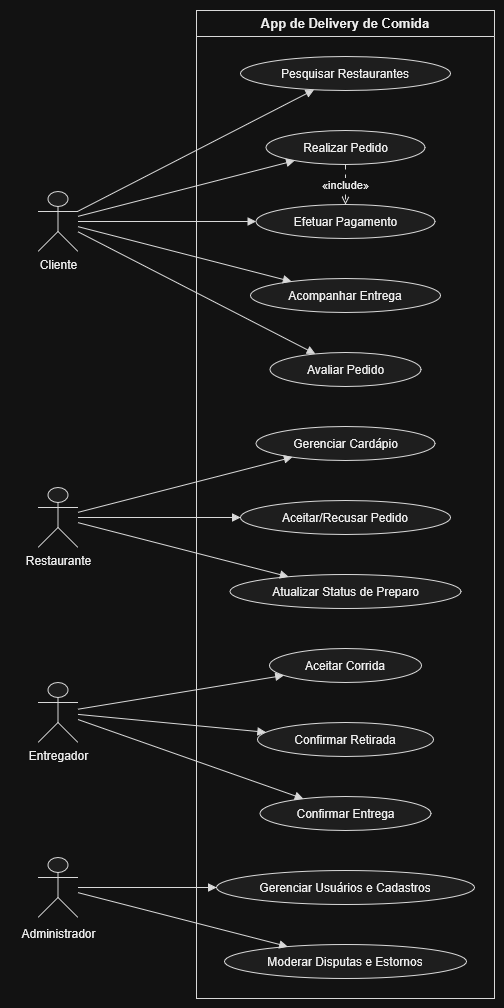

The diagram above was exported from draw.io. Its source (the exported page's mxGraphModel, read from the mxfile embedded in the PNG):
<mxGraphModel dx="1894" dy="1070" grid="1" gridSize="10" guides="1" tooltips="1" connect="1" arrows="1" fold="1" page="1" pageScale="1" pageWidth="827" pageHeight="1169" math="0" shadow="0">
  <root>
    <mxCell id="0" />
    <mxCell id="1" parent="0" />
    <UserObject label="" plantUmlData="{&#10;  &quot;data&quot;: &quot;@startuml\nleft to right direction\nskinparam packageStyle rectangle\n\nactor \&quot;Cliente\&quot; as cliente\nactor \&quot;Restaurante\&quot; as restaurante\nactor \&quot;Entregador\&quot; as entregador\nactor \&quot;Administrador\&quot; as admin\n\nrectangle \&quot;App de Delivery de Comida\&quot; {\n  \n  ' Casos de Uso do Cliente\n  usecase \&quot;Pesquisar Restaurantes\&quot; as UC1\n  usecase \&quot;Realizar Pedido\&quot; as UC2\n  usecase \&quot;Efetuar Pagamento\&quot; as UC3\n  usecase \&quot;Acompanhar Entrega\&quot; as UC4\n  usecase \&quot;Avaliar Pedido\&quot; as UC5\n\n  ' Casos de Uso do Restaurante\n  usecase \&quot;Gerenciar Cardápio\&quot; as UC6\n  usecase \&quot;Aceitar/Recusar Pedido\&quot; as UC7\n  usecase \&quot;Atualizar Status de Preparo\&quot; as UC8\n\n  ' Casos de Uso do Entregador\n  usecase \&quot;Aceitar Corrida\&quot; as UC9\n  usecase \&quot;Confirmar Retirada\&quot; as UC10\n  usecase \&quot;Confirmar Entrega\&quot; as UC11\n  \n  ' Casos de Uso do Administrador\n  usecase \&quot;Gerenciar Usuários e Cadastros\&quot; as UC12\n  usecase \&quot;Moderar Disputas e Estornos\&quot; as UC13\n\n}\n\n' Relacionamentos\ncliente --&gt; UC1\ncliente --&gt; UC2\ncliente --&gt; UC3\ncliente --&gt; UC4\ncliente --&gt; UC5\n\nrestaurante --&gt; UC6\nrestaurante --&gt; UC7\nrestaurante --&gt; UC8\n\nentregador --&gt; UC9\nentregador --&gt; UC10\nentregador --&gt; UC11\n\nadmin --&gt; UC12\nadmin --&gt; UC13\n\n' Extensões (opcional para dar mais contexto)\nUC2 .&gt; UC3 : &lt;&lt;include&gt;&gt;\n\n@enduml&quot;,&#10;  &quot;config&quot;: null&#10;}" id="CWwZ6IXsFrb-UulPM88y-1">
      <mxCell connectable="0" parent="1" style="group;transparentBounds=1;editIcon=1;lockedGroup=0;groupPadding=10;" vertex="1">
        <mxGeometry as="geometry" />
      </mxCell>
    </UserObject>
    <UserObject label="App de Delivery de Comida" plantUmlId="rect_0" plantUmlBaseStyle="swimlane;collapsible=0;startSize=26;fillColor=none;strokeColor=#181818;fontColor=#000000;fontSize=13;fontStyle=1;whiteSpace=wrap;" plantUmlBaseValue="App de Delivery de Comida" id="CWwZ6IXsFrb-UulPM88y-2">
      <mxCell parent="CWwZ6IXsFrb-UulPM88y-1" style="swimlane;collapsible=0;startSize=26;fillColor=none;strokeColor=#181818;fontColor=#000000;fontSize=13;fontStyle=1;whiteSpace=wrap;" vertex="1">
        <mxGeometry height="988" width="298" x="280" y="20" as="geometry" />
      </mxCell>
    </UserObject>
    <UserObject label="Pesquisar Restaurantes" plantUmlId="uc_1" plantUmlBaseStyle="ellipse;fillColor=#F1F1F1;strokeColor=#181818;whiteSpace=wrap;fontColor=#000000;fontSize=12;" plantUmlBaseValue="Pesquisar Restaurantes" id="CWwZ6IXsFrb-UulPM88y-3">
      <mxCell parent="CWwZ6IXsFrb-UulPM88y-2" style="ellipse;fillColor=#F1F1F1;strokeColor=#181818;whiteSpace=wrap;fontColor=#000000;fontSize=12;" vertex="1">
        <mxGeometry height="34" width="210" x="44" y="46" as="geometry" />
      </mxCell>
    </UserObject>
    <UserObject label="Realizar Pedido" plantUmlId="uc_2" plantUmlBaseStyle="ellipse;fillColor=#F1F1F1;strokeColor=#181818;whiteSpace=wrap;fontColor=#000000;fontSize=12;" plantUmlBaseValue="Realizar Pedido" id="CWwZ6IXsFrb-UulPM88y-4">
      <mxCell parent="CWwZ6IXsFrb-UulPM88y-2" style="ellipse;fillColor=#F1F1F1;strokeColor=#181818;whiteSpace=wrap;fontColor=#000000;fontSize=12;" vertex="1">
        <mxGeometry height="34" width="159" x="69.5" y="120" as="geometry" />
      </mxCell>
    </UserObject>
    <UserObject label="Efetuar Pagamento" plantUmlId="uc_3" plantUmlBaseStyle="ellipse;fillColor=#F1F1F1;strokeColor=#181818;whiteSpace=wrap;fontColor=#000000;fontSize=12;" plantUmlBaseValue="Efetuar Pagamento" id="CWwZ6IXsFrb-UulPM88y-5">
      <mxCell parent="CWwZ6IXsFrb-UulPM88y-2" style="ellipse;fillColor=#F1F1F1;strokeColor=#181818;whiteSpace=wrap;fontColor=#000000;fontSize=12;" vertex="1">
        <mxGeometry height="34" width="179" x="59.5" y="194" as="geometry" />
      </mxCell>
    </UserObject>
    <UserObject label="Acompanhar Entrega" plantUmlId="uc_4" plantUmlBaseStyle="ellipse;fillColor=#F1F1F1;strokeColor=#181818;whiteSpace=wrap;fontColor=#000000;fontSize=12;" plantUmlBaseValue="Acompanhar Entrega" id="CWwZ6IXsFrb-UulPM88y-6">
      <mxCell parent="CWwZ6IXsFrb-UulPM88y-2" style="ellipse;fillColor=#F1F1F1;strokeColor=#181818;whiteSpace=wrap;fontColor=#000000;fontSize=12;" vertex="1">
        <mxGeometry height="34" width="190" x="54" y="268" as="geometry" />
      </mxCell>
    </UserObject>
    <UserObject label="Avaliar Pedido" plantUmlId="uc_5" plantUmlBaseStyle="ellipse;fillColor=#F1F1F1;strokeColor=#181818;whiteSpace=wrap;fontColor=#000000;fontSize=12;" plantUmlBaseValue="Avaliar Pedido" id="CWwZ6IXsFrb-UulPM88y-7">
      <mxCell parent="CWwZ6IXsFrb-UulPM88y-2" style="ellipse;fillColor=#F1F1F1;strokeColor=#181818;whiteSpace=wrap;fontColor=#000000;fontSize=12;" vertex="1">
        <mxGeometry height="34" width="151" x="73.5" y="342" as="geometry" />
      </mxCell>
    </UserObject>
    <UserObject label="Gerenciar Cardápio" plantUmlId="uc_6" plantUmlBaseStyle="ellipse;fillColor=#F1F1F1;strokeColor=#181818;whiteSpace=wrap;fontColor=#000000;fontSize=12;" plantUmlBaseValue="Gerenciar Cardápio" id="CWwZ6IXsFrb-UulPM88y-8">
      <mxCell parent="CWwZ6IXsFrb-UulPM88y-2" style="ellipse;fillColor=#F1F1F1;strokeColor=#181818;whiteSpace=wrap;fontColor=#000000;fontSize=12;" vertex="1">
        <mxGeometry height="34" width="179" x="59.5" y="416" as="geometry" />
      </mxCell>
    </UserObject>
    <UserObject label="Aceitar/Recusar Pedido" plantUmlId="uc_7" plantUmlBaseStyle="ellipse;fillColor=#F1F1F1;strokeColor=#181818;whiteSpace=wrap;fontColor=#000000;fontSize=12;" plantUmlBaseValue="Aceitar/Recusar Pedido" id="CWwZ6IXsFrb-UulPM88y-9">
      <mxCell parent="CWwZ6IXsFrb-UulPM88y-2" style="ellipse;fillColor=#F1F1F1;strokeColor=#181818;whiteSpace=wrap;fontColor=#000000;fontSize=12;" vertex="1">
        <mxGeometry height="34" width="210" x="44" y="490" as="geometry" />
      </mxCell>
    </UserObject>
    <UserObject label="Atualizar Status de Preparo" plantUmlId="uc_8" plantUmlBaseStyle="ellipse;fillColor=#F1F1F1;strokeColor=#181818;whiteSpace=wrap;fontColor=#000000;fontSize=12;" plantUmlBaseValue="Atualizar Status de Preparo" id="CWwZ6IXsFrb-UulPM88y-10">
      <mxCell parent="CWwZ6IXsFrb-UulPM88y-2" style="ellipse;fillColor=#F1F1F1;strokeColor=#181818;whiteSpace=wrap;fontColor=#000000;fontSize=12;" vertex="1">
        <mxGeometry height="34" width="231" x="33.5" y="564" as="geometry" />
      </mxCell>
    </UserObject>
    <UserObject label="Aceitar Corrida" plantUmlId="uc_9" plantUmlBaseStyle="ellipse;fillColor=#F1F1F1;strokeColor=#181818;whiteSpace=wrap;fontColor=#000000;fontSize=12;" plantUmlBaseValue="Aceitar Corrida" id="CWwZ6IXsFrb-UulPM88y-11">
      <mxCell parent="CWwZ6IXsFrb-UulPM88y-2" style="ellipse;fillColor=#F1F1F1;strokeColor=#181818;whiteSpace=wrap;fontColor=#000000;fontSize=12;" vertex="1">
        <mxGeometry height="34" width="152" x="73" y="638" as="geometry" />
      </mxCell>
    </UserObject>
    <UserObject label="Confirmar Retirada" plantUmlId="uc_10" plantUmlBaseStyle="ellipse;fillColor=#F1F1F1;strokeColor=#181818;whiteSpace=wrap;fontColor=#000000;fontSize=12;" plantUmlBaseValue="Confirmar Retirada" id="CWwZ6IXsFrb-UulPM88y-12">
      <mxCell parent="CWwZ6IXsFrb-UulPM88y-2" style="ellipse;fillColor=#F1F1F1;strokeColor=#181818;whiteSpace=wrap;fontColor=#000000;fontSize=12;" vertex="1">
        <mxGeometry height="34" width="176" x="61" y="712" as="geometry" />
      </mxCell>
    </UserObject>
    <UserObject label="Confirmar Entrega" plantUmlId="uc_11" plantUmlBaseStyle="ellipse;fillColor=#F1F1F1;strokeColor=#181818;whiteSpace=wrap;fontColor=#000000;fontSize=12;" plantUmlBaseValue="Confirmar Entrega" id="CWwZ6IXsFrb-UulPM88y-13">
      <mxCell parent="CWwZ6IXsFrb-UulPM88y-2" style="ellipse;fillColor=#F1F1F1;strokeColor=#181818;whiteSpace=wrap;fontColor=#000000;fontSize=12;" vertex="1">
        <mxGeometry height="34" width="171" x="63.5" y="786" as="geometry" />
      </mxCell>
    </UserObject>
    <UserObject label="Gerenciar Usuários e Cadastros" plantUmlId="uc_12" plantUmlBaseStyle="ellipse;fillColor=#F1F1F1;strokeColor=#181818;whiteSpace=wrap;fontColor=#000000;fontSize=12;" plantUmlBaseValue="Gerenciar Usuários e Cadastros" id="CWwZ6IXsFrb-UulPM88y-14">
      <mxCell parent="CWwZ6IXsFrb-UulPM88y-2" style="ellipse;fillColor=#F1F1F1;strokeColor=#181818;whiteSpace=wrap;fontColor=#000000;fontSize=12;" vertex="1">
        <mxGeometry height="34" width="258" x="20" y="860" as="geometry" />
      </mxCell>
    </UserObject>
    <UserObject label="Moderar Disputas e Estornos" plantUmlId="uc_13" plantUmlBaseStyle="ellipse;fillColor=#F1F1F1;strokeColor=#181818;whiteSpace=wrap;fontColor=#000000;fontSize=12;" plantUmlBaseValue="Moderar Disputas e Estornos" id="CWwZ6IXsFrb-UulPM88y-15">
      <mxCell parent="CWwZ6IXsFrb-UulPM88y-2" style="ellipse;fillColor=#F1F1F1;strokeColor=#181818;whiteSpace=wrap;fontColor=#000000;fontSize=12;" vertex="1">
        <mxGeometry height="34" width="242" x="28" y="934" as="geometry" />
      </mxCell>
    </UserObject>
    <UserObject label="«include»" plantUmlId="rel_35" plantUmlBaseStyle="endArrow=open;dashed=1;dashPattern=5 5;strokeColor=#181818;fontColor=#000000;fontSize=11;edgeStyle=none;rounded=0;html=1;" plantUmlBaseValue="«include»" id="CWwZ6IXsFrb-UulPM88y-37">
      <mxCell edge="1" parent="CWwZ6IXsFrb-UulPM88y-2" source="CWwZ6IXsFrb-UulPM88y-4" style="endArrow=open;dashed=1;dashPattern=5 5;strokeColor=#181818;fontColor=#000000;fontSize=11;edgeStyle=none;rounded=0;html=1;" target="CWwZ6IXsFrb-UulPM88y-5">
        <mxGeometry relative="1" as="geometry" />
      </mxCell>
    </UserObject>
    <UserObject label="" plantUmlId="actor_14" plantUmlBaseStyle="shape=umlActor;html=1;fillColor=#F1F1F1;strokeColor=#181818;fontColor=#000000;fontSize=12;" plantUmlBaseValue="" id="CWwZ6IXsFrb-UulPM88y-16">
      <mxCell parent="CWwZ6IXsFrb-UulPM88y-1" style="shape=umlActor;html=1;fillColor=#F1F1F1;strokeColor=#181818;fontColor=#000000;fontSize=12;" vertex="1">
        <mxGeometry height="60" width="40" x="121.5" y="201" as="geometry" />
      </mxCell>
    </UserObject>
    <UserObject label="Cliente" plantUmlId="actorlbl_15" plantUmlBaseStyle="text;html=1;align=center;verticalAlign=top;fontColor=#000000;fontSize=12;" plantUmlBaseValue="Cliente" id="CWwZ6IXsFrb-UulPM88y-17">
      <mxCell parent="CWwZ6IXsFrb-UulPM88y-1" style="text;html=1;align=center;verticalAlign=top;fontColor=#000000;fontSize=12;" vertex="1">
        <mxGeometry height="16" width="52" x="115.5" y="261" as="geometry" />
      </mxCell>
    </UserObject>
    <UserObject label="" plantUmlId="actor_16" plantUmlBaseStyle="shape=umlActor;html=1;fillColor=#F1F1F1;strokeColor=#181818;fontColor=#000000;fontSize=12;" plantUmlBaseValue="" id="CWwZ6IXsFrb-UulPM88y-18">
      <mxCell parent="CWwZ6IXsFrb-UulPM88y-1" style="shape=umlActor;html=1;fillColor=#F1F1F1;strokeColor=#181818;fontColor=#000000;fontSize=12;" vertex="1">
        <mxGeometry height="60" width="40" x="121.5" y="497" as="geometry" />
      </mxCell>
    </UserObject>
    <UserObject label="Restaurante" plantUmlId="actorlbl_17" plantUmlBaseStyle="text;html=1;align=center;verticalAlign=top;fontColor=#000000;fontSize=12;" plantUmlBaseValue="Restaurante" id="CWwZ6IXsFrb-UulPM88y-19">
      <mxCell parent="CWwZ6IXsFrb-UulPM88y-1" style="text;html=1;align=center;verticalAlign=top;fontColor=#000000;fontSize=12;" vertex="1">
        <mxGeometry height="16" width="83" x="100" y="557" as="geometry" />
      </mxCell>
    </UserObject>
    <UserObject label="" plantUmlId="actor_18" plantUmlBaseStyle="shape=umlActor;html=1;fillColor=#F1F1F1;strokeColor=#181818;fontColor=#000000;fontSize=12;" plantUmlBaseValue="" id="CWwZ6IXsFrb-UulPM88y-20">
      <mxCell parent="CWwZ6IXsFrb-UulPM88y-1" style="shape=umlActor;html=1;fillColor=#F1F1F1;strokeColor=#181818;fontColor=#000000;fontSize=12;" vertex="1">
        <mxGeometry height="60" width="40" x="121.5" y="692" as="geometry" />
      </mxCell>
    </UserObject>
    <UserObject label="Entregador" plantUmlId="actorlbl_19" plantUmlBaseStyle="text;html=1;align=center;verticalAlign=top;fontColor=#000000;fontSize=12;" plantUmlBaseValue="Entregador" id="CWwZ6IXsFrb-UulPM88y-21">
      <mxCell parent="CWwZ6IXsFrb-UulPM88y-1" style="text;html=1;align=center;verticalAlign=top;fontColor=#000000;fontSize=12;" vertex="1">
        <mxGeometry height="16" width="75" x="104" y="752" as="geometry" />
      </mxCell>
    </UserObject>
    <UserObject label="" plantUmlId="actor_20" plantUmlBaseStyle="shape=umlActor;html=1;fillColor=#F1F1F1;strokeColor=#181818;fontColor=#000000;fontSize=12;" plantUmlBaseValue="" id="CWwZ6IXsFrb-UulPM88y-22">
      <mxCell parent="CWwZ6IXsFrb-UulPM88y-1" style="shape=umlActor;html=1;fillColor=#F1F1F1;strokeColor=#181818;fontColor=#000000;fontSize=12;" vertex="1">
        <mxGeometry height="60" width="40" x="121.5" y="867" as="geometry" />
      </mxCell>
    </UserObject>
    <UserObject label="Administrador" plantUmlId="actorlbl_21" plantUmlBaseStyle="text;html=1;align=center;verticalAlign=top;fontColor=#000000;fontSize=12;" plantUmlBaseValue="Administrador" id="CWwZ6IXsFrb-UulPM88y-23">
      <mxCell parent="CWwZ6IXsFrb-UulPM88y-1" style="text;html=1;align=center;verticalAlign=top;fontColor=#000000;fontSize=12;" vertex="1">
        <mxGeometry height="16" width="95" x="94" y="930" as="geometry" />
      </mxCell>
    </UserObject>
    <UserObject label="" plantUmlId="rel_22" plantUmlBaseStyle="endArrow=block;endFill=1;strokeColor=#181818;fontColor=#000000;fontSize=11;edgeStyle=none;rounded=0;html=1;" plantUmlBaseValue="" id="CWwZ6IXsFrb-UulPM88y-24">
      <mxCell edge="1" parent="CWwZ6IXsFrb-UulPM88y-1" source="CWwZ6IXsFrb-UulPM88y-16" style="endArrow=block;endFill=1;strokeColor=#181818;fontColor=#000000;fontSize=11;edgeStyle=none;rounded=0;html=1;" target="CWwZ6IXsFrb-UulPM88y-3">
        <mxGeometry relative="1" as="geometry" />
      </mxCell>
    </UserObject>
    <UserObject label="" plantUmlId="rel_23" plantUmlBaseStyle="endArrow=block;endFill=1;strokeColor=#181818;fontColor=#000000;fontSize=11;edgeStyle=none;rounded=0;html=1;" plantUmlBaseValue="" id="CWwZ6IXsFrb-UulPM88y-25">
      <mxCell edge="1" parent="CWwZ6IXsFrb-UulPM88y-1" source="CWwZ6IXsFrb-UulPM88y-16" style="endArrow=block;endFill=1;strokeColor=#181818;fontColor=#000000;fontSize=11;edgeStyle=none;rounded=0;html=1;" target="CWwZ6IXsFrb-UulPM88y-4">
        <mxGeometry relative="1" as="geometry" />
      </mxCell>
    </UserObject>
    <UserObject label="" plantUmlId="rel_24" plantUmlBaseStyle="endArrow=block;endFill=1;strokeColor=#181818;fontColor=#000000;fontSize=11;edgeStyle=none;rounded=0;html=1;" plantUmlBaseValue="" id="CWwZ6IXsFrb-UulPM88y-26">
      <mxCell edge="1" parent="CWwZ6IXsFrb-UulPM88y-1" source="CWwZ6IXsFrb-UulPM88y-16" style="endArrow=block;endFill=1;strokeColor=#181818;fontColor=#000000;fontSize=11;edgeStyle=none;rounded=0;html=1;" target="CWwZ6IXsFrb-UulPM88y-5">
        <mxGeometry relative="1" as="geometry" />
      </mxCell>
    </UserObject>
    <UserObject label="" plantUmlId="rel_25" plantUmlBaseStyle="endArrow=block;endFill=1;strokeColor=#181818;fontColor=#000000;fontSize=11;edgeStyle=none;rounded=0;html=1;" plantUmlBaseValue="" id="CWwZ6IXsFrb-UulPM88y-27">
      <mxCell edge="1" parent="CWwZ6IXsFrb-UulPM88y-1" source="CWwZ6IXsFrb-UulPM88y-16" style="endArrow=block;endFill=1;strokeColor=#181818;fontColor=#000000;fontSize=11;edgeStyle=none;rounded=0;html=1;" target="CWwZ6IXsFrb-UulPM88y-6">
        <mxGeometry relative="1" as="geometry" />
      </mxCell>
    </UserObject>
    <UserObject label="" plantUmlId="rel_26" plantUmlBaseStyle="endArrow=block;endFill=1;strokeColor=#181818;fontColor=#000000;fontSize=11;edgeStyle=none;rounded=0;html=1;" plantUmlBaseValue="" id="CWwZ6IXsFrb-UulPM88y-28">
      <mxCell edge="1" parent="CWwZ6IXsFrb-UulPM88y-1" source="CWwZ6IXsFrb-UulPM88y-16" style="endArrow=block;endFill=1;strokeColor=#181818;fontColor=#000000;fontSize=11;edgeStyle=none;rounded=0;html=1;" target="CWwZ6IXsFrb-UulPM88y-7">
        <mxGeometry relative="1" as="geometry" />
      </mxCell>
    </UserObject>
    <UserObject label="" plantUmlId="rel_27" plantUmlBaseStyle="endArrow=block;endFill=1;strokeColor=#181818;fontColor=#000000;fontSize=11;edgeStyle=none;rounded=0;html=1;" plantUmlBaseValue="" id="CWwZ6IXsFrb-UulPM88y-29">
      <mxCell edge="1" parent="CWwZ6IXsFrb-UulPM88y-1" source="CWwZ6IXsFrb-UulPM88y-18" style="endArrow=block;endFill=1;strokeColor=#181818;fontColor=#000000;fontSize=11;edgeStyle=none;rounded=0;html=1;" target="CWwZ6IXsFrb-UulPM88y-8">
        <mxGeometry relative="1" as="geometry" />
      </mxCell>
    </UserObject>
    <UserObject label="" plantUmlId="rel_28" plantUmlBaseStyle="endArrow=block;endFill=1;strokeColor=#181818;fontColor=#000000;fontSize=11;edgeStyle=none;rounded=0;html=1;" plantUmlBaseValue="" id="CWwZ6IXsFrb-UulPM88y-30">
      <mxCell edge="1" parent="CWwZ6IXsFrb-UulPM88y-1" source="CWwZ6IXsFrb-UulPM88y-18" style="endArrow=block;endFill=1;strokeColor=#181818;fontColor=#000000;fontSize=11;edgeStyle=none;rounded=0;html=1;" target="CWwZ6IXsFrb-UulPM88y-9">
        <mxGeometry relative="1" as="geometry" />
      </mxCell>
    </UserObject>
    <UserObject label="" plantUmlId="rel_29" plantUmlBaseStyle="endArrow=block;endFill=1;strokeColor=#181818;fontColor=#000000;fontSize=11;edgeStyle=none;rounded=0;html=1;" plantUmlBaseValue="" id="CWwZ6IXsFrb-UulPM88y-31">
      <mxCell edge="1" parent="CWwZ6IXsFrb-UulPM88y-1" source="CWwZ6IXsFrb-UulPM88y-18" style="endArrow=block;endFill=1;strokeColor=#181818;fontColor=#000000;fontSize=11;edgeStyle=none;rounded=0;html=1;" target="CWwZ6IXsFrb-UulPM88y-10">
        <mxGeometry relative="1" as="geometry" />
      </mxCell>
    </UserObject>
    <UserObject label="" plantUmlId="rel_30" plantUmlBaseStyle="endArrow=block;endFill=1;strokeColor=#181818;fontColor=#000000;fontSize=11;edgeStyle=none;rounded=0;html=1;" plantUmlBaseValue="" id="CWwZ6IXsFrb-UulPM88y-32">
      <mxCell edge="1" parent="CWwZ6IXsFrb-UulPM88y-1" source="CWwZ6IXsFrb-UulPM88y-20" style="endArrow=block;endFill=1;strokeColor=#181818;fontColor=#000000;fontSize=11;edgeStyle=none;rounded=0;html=1;" target="CWwZ6IXsFrb-UulPM88y-11">
        <mxGeometry relative="1" as="geometry" />
      </mxCell>
    </UserObject>
    <UserObject label="" plantUmlId="rel_31" plantUmlBaseStyle="endArrow=block;endFill=1;strokeColor=#181818;fontColor=#000000;fontSize=11;edgeStyle=none;rounded=0;html=1;" plantUmlBaseValue="" id="CWwZ6IXsFrb-UulPM88y-33">
      <mxCell edge="1" parent="CWwZ6IXsFrb-UulPM88y-1" source="CWwZ6IXsFrb-UulPM88y-20" style="endArrow=block;endFill=1;strokeColor=#181818;fontColor=#000000;fontSize=11;edgeStyle=none;rounded=0;html=1;" target="CWwZ6IXsFrb-UulPM88y-12">
        <mxGeometry relative="1" as="geometry" />
      </mxCell>
    </UserObject>
    <UserObject label="" plantUmlId="rel_32" plantUmlBaseStyle="endArrow=block;endFill=1;strokeColor=#181818;fontColor=#000000;fontSize=11;edgeStyle=none;rounded=0;html=1;" plantUmlBaseValue="" id="CWwZ6IXsFrb-UulPM88y-34">
      <mxCell edge="1" parent="CWwZ6IXsFrb-UulPM88y-1" source="CWwZ6IXsFrb-UulPM88y-20" style="endArrow=block;endFill=1;strokeColor=#181818;fontColor=#000000;fontSize=11;edgeStyle=none;rounded=0;html=1;" target="CWwZ6IXsFrb-UulPM88y-13">
        <mxGeometry relative="1" as="geometry" />
      </mxCell>
    </UserObject>
    <UserObject label="" plantUmlId="rel_33" plantUmlBaseStyle="endArrow=block;endFill=1;strokeColor=#181818;fontColor=#000000;fontSize=11;edgeStyle=none;rounded=0;html=1;" plantUmlBaseValue="" id="CWwZ6IXsFrb-UulPM88y-35">
      <mxCell edge="1" parent="CWwZ6IXsFrb-UulPM88y-1" source="CWwZ6IXsFrb-UulPM88y-22" style="endArrow=block;endFill=1;strokeColor=#181818;fontColor=#000000;fontSize=11;edgeStyle=none;rounded=0;html=1;" target="CWwZ6IXsFrb-UulPM88y-14">
        <mxGeometry relative="1" as="geometry" />
      </mxCell>
    </UserObject>
    <UserObject label="" plantUmlId="rel_34" plantUmlBaseStyle="endArrow=block;endFill=1;strokeColor=#181818;fontColor=#000000;fontSize=11;edgeStyle=none;rounded=0;html=1;" plantUmlBaseValue="" id="CWwZ6IXsFrb-UulPM88y-36">
      <mxCell edge="1" parent="CWwZ6IXsFrb-UulPM88y-1" source="CWwZ6IXsFrb-UulPM88y-22" style="endArrow=block;endFill=1;strokeColor=#181818;fontColor=#000000;fontSize=11;edgeStyle=none;rounded=0;html=1;" target="CWwZ6IXsFrb-UulPM88y-15">
        <mxGeometry relative="1" as="geometry" />
      </mxCell>
    </UserObject>
  </root>
</mxGraphModel>